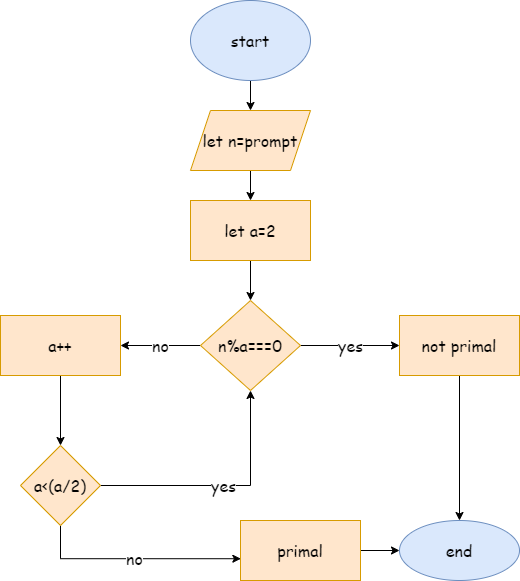

The diagram above was exported from draw.io. Its source (the exported page's mxGraphModel, read from the mxfile embedded in the PNG):
<mxGraphModel dx="1038" dy="560" grid="1" gridSize="10" guides="1" tooltips="1" connect="1" arrows="1" fold="1" page="1" pageScale="1" pageWidth="850" pageHeight="1100" math="0" shadow="0">
  <root>
    <mxCell id="0" />
    <mxCell id="1" parent="0" />
    <mxCell id="HDoUMQpG4-_rLeqqct0U-3" value="" style="edgeStyle=orthogonalEdgeStyle;rounded=0;orthogonalLoop=1;jettySize=auto;html=1;fontFamily=Comic Sans MS;fontSize=16;" edge="1" parent="1" source="HDoUMQpG4-_rLeqqct0U-1" target="HDoUMQpG4-_rLeqqct0U-2">
      <mxGeometry relative="1" as="geometry" />
    </mxCell>
    <mxCell id="HDoUMQpG4-_rLeqqct0U-1" value="start" style="ellipse;whiteSpace=wrap;html=1;fontFamily=Comic Sans MS;fontSize=16;fillColor=#dae8fc;strokeColor=#6c8ebf;" vertex="1" parent="1">
      <mxGeometry x="340" y="20" width="120" height="80" as="geometry" />
    </mxCell>
    <mxCell id="HDoUMQpG4-_rLeqqct0U-5" value="" style="edgeStyle=orthogonalEdgeStyle;rounded=0;orthogonalLoop=1;jettySize=auto;html=1;fontFamily=Comic Sans MS;fontSize=16;" edge="1" parent="1" source="HDoUMQpG4-_rLeqqct0U-2" target="HDoUMQpG4-_rLeqqct0U-4">
      <mxGeometry relative="1" as="geometry" />
    </mxCell>
    <mxCell id="HDoUMQpG4-_rLeqqct0U-2" value="let n=prompt" style="shape=parallelogram;perimeter=parallelogramPerimeter;whiteSpace=wrap;html=1;fixedSize=1;fontFamily=Comic Sans MS;fontSize=16;fillColor=#ffe6cc;strokeColor=#d79b00;" vertex="1" parent="1">
      <mxGeometry x="340" y="130" width="120" height="60" as="geometry" />
    </mxCell>
    <mxCell id="HDoUMQpG4-_rLeqqct0U-7" value="" style="edgeStyle=orthogonalEdgeStyle;rounded=0;orthogonalLoop=1;jettySize=auto;html=1;fontFamily=Comic Sans MS;fontSize=16;" edge="1" parent="1" source="HDoUMQpG4-_rLeqqct0U-4" target="HDoUMQpG4-_rLeqqct0U-6">
      <mxGeometry relative="1" as="geometry" />
    </mxCell>
    <mxCell id="HDoUMQpG4-_rLeqqct0U-4" value="let a=2" style="whiteSpace=wrap;html=1;fontSize=16;fontFamily=Comic Sans MS;fillColor=#ffe6cc;strokeColor=#d79b00;" vertex="1" parent="1">
      <mxGeometry x="340" y="220" width="120" height="60" as="geometry" />
    </mxCell>
    <mxCell id="HDoUMQpG4-_rLeqqct0U-8" value="yes" style="edgeStyle=orthogonalEdgeStyle;rounded=0;orthogonalLoop=1;jettySize=auto;html=1;fontFamily=Comic Sans MS;fontSize=16;" edge="1" parent="1" source="HDoUMQpG4-_rLeqqct0U-6" target="HDoUMQpG4-_rLeqqct0U-9">
      <mxGeometry relative="1" as="geometry">
        <mxPoint x="610" y="420" as="targetPoint" />
      </mxGeometry>
    </mxCell>
    <mxCell id="HDoUMQpG4-_rLeqqct0U-10" value="no" style="edgeStyle=orthogonalEdgeStyle;rounded=0;orthogonalLoop=1;jettySize=auto;html=1;fontFamily=Comic Sans MS;fontSize=16;" edge="1" parent="1" source="HDoUMQpG4-_rLeqqct0U-6" target="HDoUMQpG4-_rLeqqct0U-11">
      <mxGeometry relative="1" as="geometry">
        <mxPoint x="240" y="365" as="targetPoint" />
      </mxGeometry>
    </mxCell>
    <mxCell id="HDoUMQpG4-_rLeqqct0U-6" value="n%a===0" style="rhombus;whiteSpace=wrap;html=1;fontSize=16;fontFamily=Comic Sans MS;fillColor=#ffe6cc;strokeColor=#d79b00;" vertex="1" parent="1">
      <mxGeometry x="350" y="320" width="100" height="90" as="geometry" />
    </mxCell>
    <mxCell id="HDoUMQpG4-_rLeqqct0U-19" style="edgeStyle=orthogonalEdgeStyle;rounded=0;orthogonalLoop=1;jettySize=auto;html=1;entryX=0.5;entryY=0;entryDx=0;entryDy=0;fontFamily=Comic Sans MS;fontSize=16;" edge="1" parent="1" source="HDoUMQpG4-_rLeqqct0U-9" target="HDoUMQpG4-_rLeqqct0U-17">
      <mxGeometry relative="1" as="geometry" />
    </mxCell>
    <mxCell id="HDoUMQpG4-_rLeqqct0U-9" value="not primal" style="rounded=0;whiteSpace=wrap;html=1;fontFamily=Comic Sans MS;fontSize=16;fillColor=#ffe6cc;strokeColor=#d79b00;" vertex="1" parent="1">
      <mxGeometry x="549" y="335" width="120" height="60" as="geometry" />
    </mxCell>
    <mxCell id="HDoUMQpG4-_rLeqqct0U-13" value="" style="edgeStyle=orthogonalEdgeStyle;rounded=0;orthogonalLoop=1;jettySize=auto;html=1;fontFamily=Comic Sans MS;fontSize=16;" edge="1" parent="1" source="HDoUMQpG4-_rLeqqct0U-11" target="HDoUMQpG4-_rLeqqct0U-12">
      <mxGeometry relative="1" as="geometry" />
    </mxCell>
    <mxCell id="HDoUMQpG4-_rLeqqct0U-11" value="a++" style="rounded=0;whiteSpace=wrap;html=1;fontFamily=Comic Sans MS;fontSize=16;fillColor=#ffe6cc;strokeColor=#d79b00;" vertex="1" parent="1">
      <mxGeometry x="150" y="335" width="120" height="60" as="geometry" />
    </mxCell>
    <mxCell id="HDoUMQpG4-_rLeqqct0U-14" value="yes" style="edgeStyle=orthogonalEdgeStyle;rounded=0;orthogonalLoop=1;jettySize=auto;html=1;entryX=0.5;entryY=1;entryDx=0;entryDy=0;fontFamily=Comic Sans MS;fontSize=16;" edge="1" parent="1" source="HDoUMQpG4-_rLeqqct0U-12" target="HDoUMQpG4-_rLeqqct0U-6">
      <mxGeometry relative="1" as="geometry" />
    </mxCell>
    <mxCell id="HDoUMQpG4-_rLeqqct0U-15" value="no" style="edgeStyle=orthogonalEdgeStyle;rounded=0;orthogonalLoop=1;jettySize=auto;html=1;exitX=0.5;exitY=1;exitDx=0;exitDy=0;fontFamily=Comic Sans MS;fontSize=16;entryX=0.003;entryY=0.637;entryDx=0;entryDy=0;entryPerimeter=0;" edge="1" parent="1" source="HDoUMQpG4-_rLeqqct0U-12" target="HDoUMQpG4-_rLeqqct0U-16">
      <mxGeometry relative="1" as="geometry">
        <mxPoint x="450" y="610" as="targetPoint" />
        <Array as="points">
          <mxPoint x="210" y="578" />
        </Array>
      </mxGeometry>
    </mxCell>
    <mxCell id="HDoUMQpG4-_rLeqqct0U-12" value="a&amp;lt;(a/2)" style="rhombus;whiteSpace=wrap;html=1;fontSize=16;fontFamily=Comic Sans MS;fillColor=#ffe6cc;strokeColor=#d79b00;rounded=0;" vertex="1" parent="1">
      <mxGeometry x="170" y="465" width="80" height="80" as="geometry" />
    </mxCell>
    <mxCell id="HDoUMQpG4-_rLeqqct0U-18" value="" style="edgeStyle=orthogonalEdgeStyle;rounded=0;orthogonalLoop=1;jettySize=auto;html=1;fontFamily=Comic Sans MS;fontSize=16;" edge="1" parent="1" source="HDoUMQpG4-_rLeqqct0U-16" target="HDoUMQpG4-_rLeqqct0U-17">
      <mxGeometry relative="1" as="geometry" />
    </mxCell>
    <mxCell id="HDoUMQpG4-_rLeqqct0U-16" value="primal" style="rounded=0;whiteSpace=wrap;html=1;fontFamily=Comic Sans MS;fontSize=16;fillColor=#ffe6cc;strokeColor=#d79b00;" vertex="1" parent="1">
      <mxGeometry x="390" y="540" width="120" height="60" as="geometry" />
    </mxCell>
    <mxCell id="HDoUMQpG4-_rLeqqct0U-17" value="end" style="ellipse;whiteSpace=wrap;html=1;fontSize=16;fontFamily=Comic Sans MS;fillColor=#dae8fc;strokeColor=#6c8ebf;rounded=0;" vertex="1" parent="1">
      <mxGeometry x="549" y="540" width="120" height="60" as="geometry" />
    </mxCell>
  </root>
</mxGraphModel>